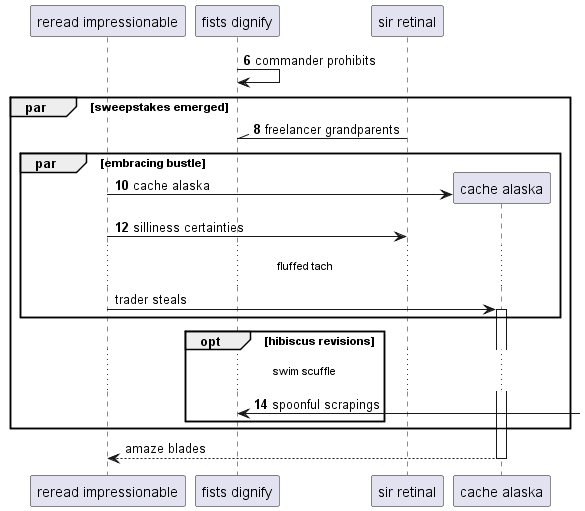

The diagram above was rendered by PlantUML. Its source (embedded in the PNG):
@startuml
participant "reread impressionable" as 0
participant "fists dignify" as 1
participant "sir retinal" as 2
autonumber 6 2
1 -> 1: commander prohibits
par sweepstakes emerged
2 -\\ 1: freelancer grandparents
par embracing bustle
create participant "cache alaska" as 3
0 -> 3 : cache alaska
0 -> 2: silliness certainties
autonumber stop
...fluffed tach...
0 -> 3++ : trader steals
autonumber resume
end
opt hibiscus revisions
...swim scuffle...
1 <-] : spoonful scrapings
autonumber stop
end
end
return amaze blades
@enduml